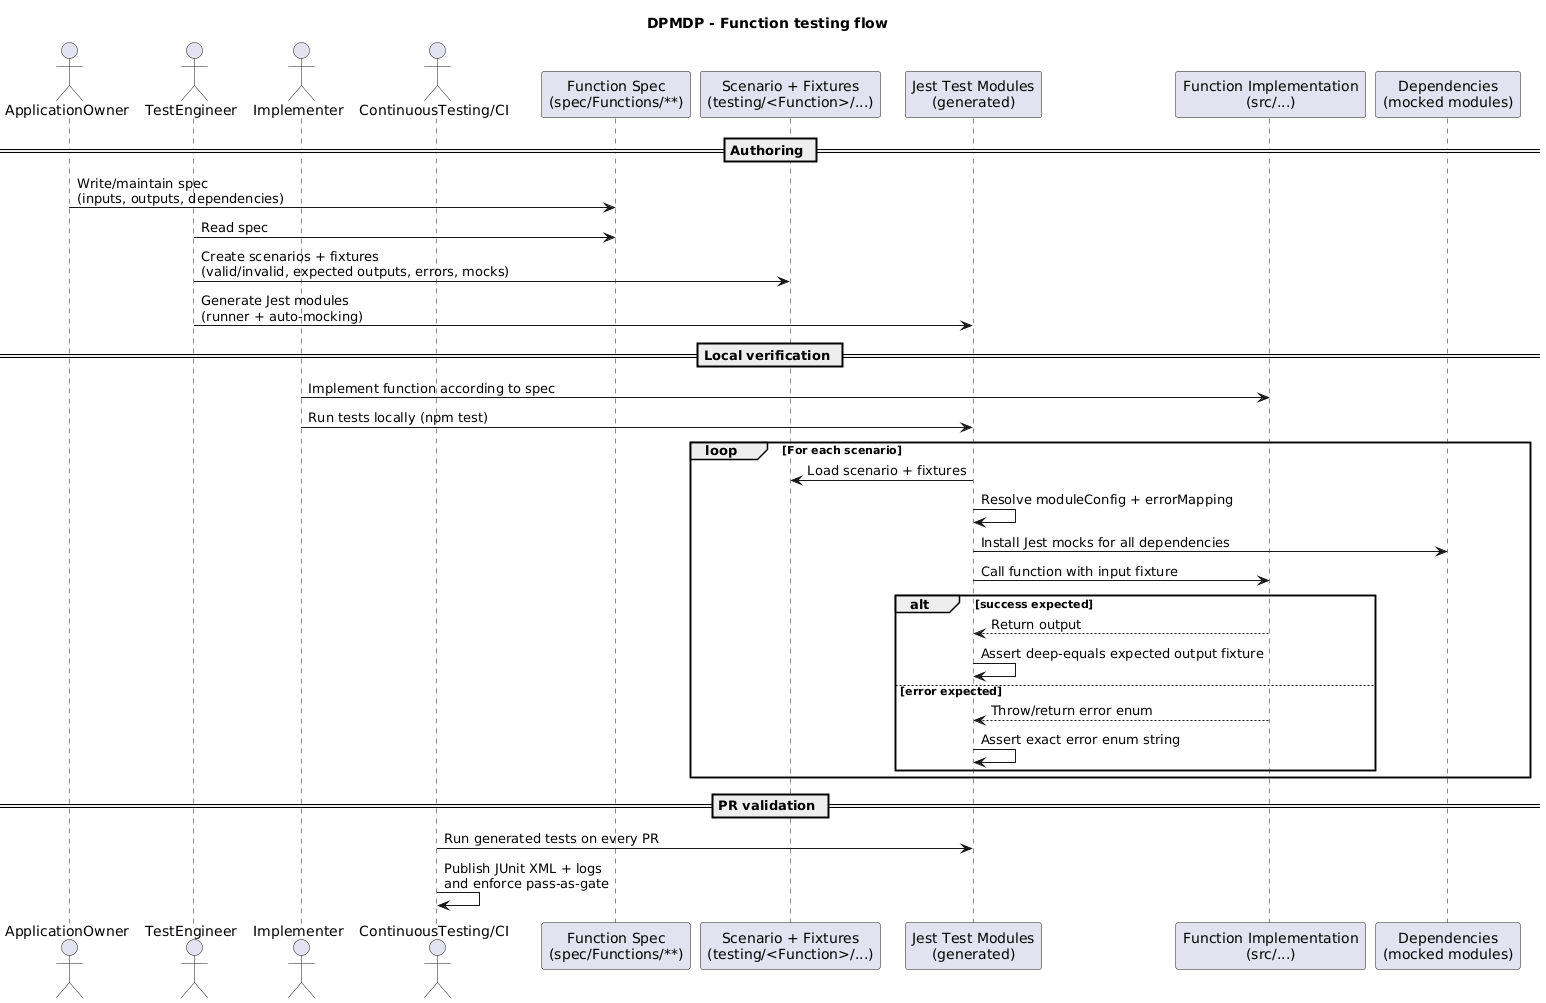

The diagram above was rendered by PlantUML. Its source (embedded in the PNG):
@startuml
skinparam responseMessageBelowArrow true
title 
DPMDP - Function testing flow 
end title

skinparam responseMessageBelowArrow true


actor ApplicationOwner as AO
actor TestEngineer as TE
actor Implementer as IM
actor "ContinuousTesting/CI" as CI

participant "Function Spec\n(spec/Functions/**)" as SPEC
participant "Scenario + Fixtures\n(testing/<Function>/...)" as SCEN
participant "Jest Test Modules\n(generated)" as JEST
participant "Function Implementation\n(src/...)" as FCT
participant "Dependencies\n(mocked modules)" as DEP

== Authoring ==
AO -> SPEC : Write/maintain spec\n(inputs, outputs, dependencies)
TE -> SPEC : Read spec
TE -> SCEN : Create scenarios + fixtures\n(valid/invalid, expected outputs, errors, mocks)
TE -> JEST : Generate Jest modules\n(runner + auto-mocking)

== Local verification ==
IM -> FCT : Implement function according to spec
IM -> JEST : Run tests locally (npm test)

loop For each scenario
  JEST -> SCEN : Load scenario + fixtures
  JEST -> JEST : Resolve moduleConfig + errorMapping
  JEST -> DEP : Install Jest mocks for all dependencies
  JEST -> FCT : Call function with input fixture
  alt success expected
    FCT --> JEST : Return output
    JEST -> JEST : Assert deep-equals expected output fixture
  else error expected
    FCT --> JEST : Throw/return error enum
    JEST -> JEST : Assert exact error enum string
  end
end

== PR validation ==
CI -> JEST : Run generated tests on every PR
CI -> CI : Publish JUnit XML + logs\nand enforce pass-as-gate
@enduml